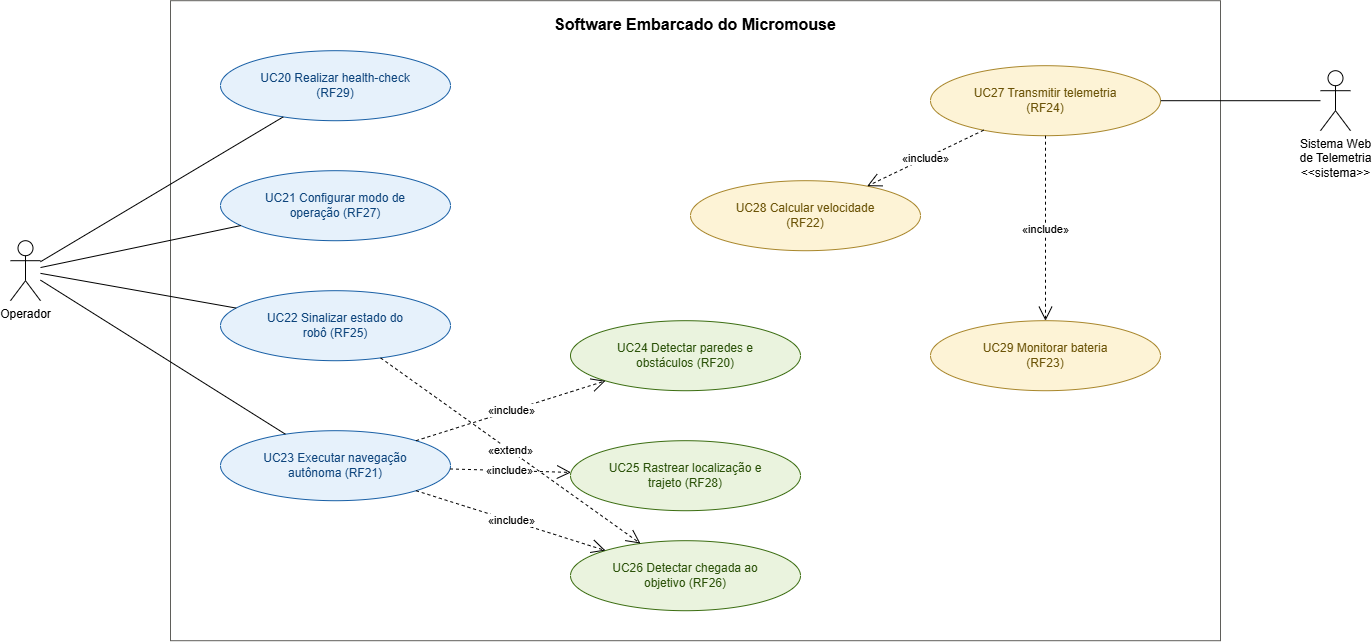

The diagram above was exported from draw.io. Its source (the exported page's mxGraphModel, read from the mxfile embedded in the PNG):
<mxGraphModel dx="1717" dy="1013" grid="1" gridSize="10" guides="1" tooltips="1" connect="1" arrows="1" fold="1" page="1" pageScale="1" pageWidth="1600" pageHeight="800" math="0" shadow="0">
  <root>
    <mxCell id="0" />
    <mxCell id="1" parent="0" />
    <mxCell id="fboundary" parent="1" style="rounded=0;whiteSpace=wrap;html=1;verticalAlign=top;fontStyle=1;fontSize=16;fillColor=none;strokeColor=#5F5E5A;spacingTop=8;" value="Software Embarcado do Micromouse" vertex="1">
      <mxGeometry height="640" width="1050" x="250" y="60" as="geometry" />
    </mxCell>
    <mxCell id="fa_op" parent="1" style="shape=umlActor;verticalLabelPosition=bottom;verticalAlign=top;html=1;outlineConnect=0;" value="Operador" vertex="1">
      <mxGeometry height="60" width="30" x="90" y="300" as="geometry" />
    </mxCell>
    <mxCell id="fa_web" parent="1" style="shape=umlActor;verticalLabelPosition=bottom;verticalAlign=top;html=1;outlineConnect=0;" value="Sistema Web&lt;br&gt;de Telemetria&lt;br&gt;&amp;lt;&amp;lt;sistema&amp;gt;&amp;gt;" vertex="1">
      <mxGeometry height="60" width="30" x="1400" y="130" as="geometry" />
    </mxCell>
    <mxCell id="fuc1" parent="1" style="ellipse;whiteSpace=wrap;html=1;fillColor=#E6F1FB;strokeColor=#185FA5;fontColor=#0C447C;fontSize=12;" value="UC20 Realizar health-check&lt;br&gt;(RF29)" vertex="1">
      <mxGeometry height="70" width="230" x="300" y="110" as="geometry" />
    </mxCell>
    <mxCell id="fuc2" parent="1" style="ellipse;whiteSpace=wrap;html=1;fillColor=#E6F1FB;strokeColor=#185FA5;fontColor=#0C447C;fontSize=12;" value="UC21 Configurar modo de&lt;br&gt;operação (RF27)" vertex="1">
      <mxGeometry height="70" width="230" x="300" y="230" as="geometry" />
    </mxCell>
    <mxCell id="fuc3" parent="1" style="ellipse;whiteSpace=wrap;html=1;fillColor=#E6F1FB;strokeColor=#185FA5;fontColor=#0C447C;fontSize=12;" value="UC22 Sinalizar estado do&lt;br&gt;robô (RF25)" vertex="1">
      <mxGeometry height="70" width="230" x="300" y="350" as="geometry" />
    </mxCell>
    <mxCell id="fuc4" parent="1" style="ellipse;whiteSpace=wrap;html=1;fillColor=#E6F1FB;strokeColor=#185FA5;fontColor=#0C447C;fontSize=12;" value="UC23 Executar navegação&lt;br&gt;autônoma (RF21)" vertex="1">
      <mxGeometry height="70" width="230" x="300" y="490" as="geometry" />
    </mxCell>
    <mxCell id="fuc5" parent="1" style="ellipse;whiteSpace=wrap;html=1;fillColor=#EAF3DE;strokeColor=#3B6D11;fontColor=#2A5108;fontSize=12;" value="UC24 Detectar paredes e&lt;br&gt;obstáculos (RF20)" vertex="1">
      <mxGeometry height="70" width="230" x="650" y="380" as="geometry" />
    </mxCell>
    <mxCell id="fuc6" parent="1" style="ellipse;whiteSpace=wrap;html=1;fillColor=#EAF3DE;strokeColor=#3B6D11;fontColor=#2A5108;fontSize=12;" value="UC25 Rastrear localização e&lt;br&gt;trajeto (RF28)" vertex="1">
      <mxGeometry height="70" width="230" x="650" y="500" as="geometry" />
    </mxCell>
    <mxCell id="fuc7" parent="1" style="ellipse;whiteSpace=wrap;html=1;fillColor=#EAF3DE;strokeColor=#3B6D11;fontColor=#2A5108;fontSize=12;" value="UC26 Detectar chegada ao&lt;br&gt;objetivo (RF26)" vertex="1">
      <mxGeometry height="70" width="230" x="650" y="600" as="geometry" />
    </mxCell>
    <mxCell id="fuc8" parent="1" style="ellipse;whiteSpace=wrap;html=1;fillColor=#FDF3D6;strokeColor=#A8862B;fontColor=#6B5307;fontSize=12;" value="UC27 Transmitir telemetria&lt;br&gt;(RF24)" vertex="1">
      <mxGeometry height="70" width="230" x="1010" y="125" as="geometry" />
    </mxCell>
    <mxCell id="fuc9" parent="1" style="ellipse;whiteSpace=wrap;html=1;fillColor=#FDF3D6;strokeColor=#A8862B;fontColor=#6B5307;fontSize=12;" value="UC28 Calcular velocidade&lt;br&gt;(RF22)" vertex="1">
      <mxGeometry height="70" width="230" x="770" y="240" as="geometry" />
    </mxCell>
    <mxCell id="fuc10" parent="1" style="ellipse;whiteSpace=wrap;html=1;fillColor=#FDF3D6;strokeColor=#A8862B;fontColor=#6B5307;fontSize=12;" value="UC29 Monitorar bateria&lt;br&gt;(RF23)" vertex="1">
      <mxGeometry height="70" width="230" x="1010" y="380" as="geometry" />
    </mxCell>
    <mxCell id="fas1" edge="1" parent="1" source="fa_op" style="endArrow=none;html=1;edgeStyle=none;" target="fuc1">
      <mxGeometry relative="1" as="geometry" />
    </mxCell>
    <mxCell id="fas2" edge="1" parent="1" source="fa_op" style="endArrow=none;html=1;edgeStyle=none;" target="fuc2">
      <mxGeometry relative="1" as="geometry" />
    </mxCell>
    <mxCell id="fas3" edge="1" parent="1" source="fa_op" style="endArrow=none;html=1;edgeStyle=none;" target="fuc3">
      <mxGeometry relative="1" as="geometry" />
    </mxCell>
    <mxCell id="fas4" edge="1" parent="1" source="fa_op" style="endArrow=none;html=1;edgeStyle=none;" target="fuc4">
      <mxGeometry relative="1" as="geometry" />
    </mxCell>
    <mxCell id="fas5" edge="1" parent="1" source="fa_web" style="endArrow=none;html=1;edgeStyle=none;" target="fuc8">
      <mxGeometry relative="1" as="geometry" />
    </mxCell>
    <mxCell id="fin1" edge="1" parent="1" source="fuc4" style="endArrow=open;endSize=12;dashed=1;html=1;edgeStyle=none;fontSize=11;" target="fuc5" value="«include»">
      <mxGeometry relative="1" as="geometry" />
    </mxCell>
    <mxCell id="fin2" edge="1" parent="1" source="fuc4" style="endArrow=open;endSize=12;dashed=1;html=1;edgeStyle=none;fontSize=11;" target="fuc6" value="«include»">
      <mxGeometry relative="1" as="geometry" />
    </mxCell>
    <mxCell id="fin3" edge="1" parent="1" source="fuc4" style="endArrow=open;endSize=12;dashed=1;html=1;edgeStyle=none;fontSize=11;" target="fuc7" value="«include»">
      <mxGeometry relative="1" as="geometry" />
    </mxCell>
    <mxCell id="fin4" edge="1" parent="1" source="fuc8" style="endArrow=open;endSize=12;dashed=1;html=1;edgeStyle=none;fontSize=11;" target="fuc9" value="«include»">
      <mxGeometry relative="1" as="geometry" />
    </mxCell>
    <mxCell id="fin5" edge="1" parent="1" source="fuc8" style="endArrow=open;endSize=12;dashed=1;html=1;edgeStyle=none;fontSize=11;" target="fuc10" value="«include»">
      <mxGeometry relative="1" as="geometry" />
    </mxCell>
    <mxCell id="fex1" edge="1" parent="1" source="fuc3" style="endArrow=open;endSize=12;dashed=1;html=1;edgeStyle=none;fontSize=11;" target="fuc7" value="«extend»">
      <mxGeometry relative="1" as="geometry" />
    </mxCell>
  </root>
</mxGraphModel>